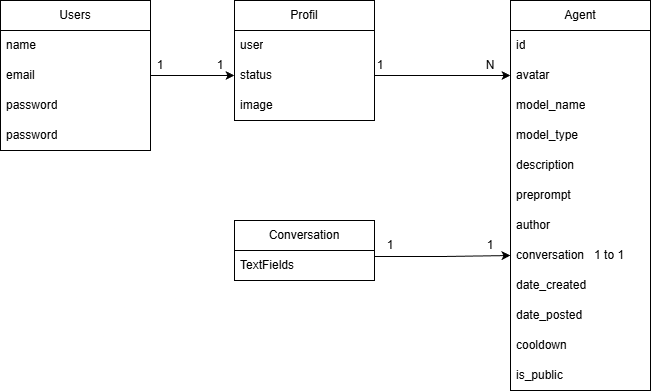

The diagram above was exported from draw.io. Its source (the exported page's mxGraphModel, read from the mxfile embedded in the PNG):
<mxGraphModel dx="1114" dy="504" grid="1" gridSize="10" guides="1" tooltips="1" connect="1" arrows="1" fold="1" page="1" pageScale="1" pageWidth="827" pageHeight="1169" math="0" shadow="0">
  <root>
    <mxCell id="0" />
    <mxCell id="1" parent="0" />
    <mxCell id="h69R05uTNl4cL0GzlEcB-2" value="Users" style="swimlane;fontStyle=0;childLayout=stackLayout;horizontal=1;startSize=30;horizontalStack=0;resizeParent=1;resizeParentMax=0;resizeLast=0;collapsible=1;marginBottom=0;whiteSpace=wrap;html=1;" vertex="1" parent="1">
      <mxGeometry x="40" y="40" width="150" height="150" as="geometry" />
    </mxCell>
    <mxCell id="h69R05uTNl4cL0GzlEcB-4" value="name" style="text;strokeColor=none;fillColor=none;align=left;verticalAlign=middle;spacingLeft=4;spacingRight=4;overflow=hidden;points=[[0,0.5],[1,0.5]];portConstraint=eastwest;rotatable=0;whiteSpace=wrap;html=1;" vertex="1" parent="h69R05uTNl4cL0GzlEcB-2">
      <mxGeometry y="30" width="150" height="30" as="geometry" />
    </mxCell>
    <mxCell id="h69R05uTNl4cL0GzlEcB-5" value="email" style="text;strokeColor=none;fillColor=none;align=left;verticalAlign=middle;spacingLeft=4;spacingRight=4;overflow=hidden;points=[[0,0.5],[1,0.5]];portConstraint=eastwest;rotatable=0;whiteSpace=wrap;html=1;" vertex="1" parent="h69R05uTNl4cL0GzlEcB-2">
      <mxGeometry y="60" width="150" height="30" as="geometry" />
    </mxCell>
    <mxCell id="h69R05uTNl4cL0GzlEcB-6" value="password" style="text;strokeColor=none;fillColor=none;align=left;verticalAlign=middle;spacingLeft=4;spacingRight=4;overflow=hidden;points=[[0,0.5],[1,0.5]];portConstraint=eastwest;rotatable=0;whiteSpace=wrap;html=1;" vertex="1" parent="h69R05uTNl4cL0GzlEcB-2">
      <mxGeometry y="90" width="150" height="30" as="geometry" />
    </mxCell>
    <mxCell id="h69R05uTNl4cL0GzlEcB-7" value="password" style="text;strokeColor=none;fillColor=none;align=left;verticalAlign=middle;spacingLeft=4;spacingRight=4;overflow=hidden;points=[[0,0.5],[1,0.5]];portConstraint=eastwest;rotatable=0;whiteSpace=wrap;html=1;" vertex="1" parent="h69R05uTNl4cL0GzlEcB-2">
      <mxGeometry y="120" width="150" height="30" as="geometry" />
    </mxCell>
    <mxCell id="h69R05uTNl4cL0GzlEcB-10" value="Profil" style="swimlane;fontStyle=0;childLayout=stackLayout;horizontal=1;startSize=30;horizontalStack=0;resizeParent=1;resizeParentMax=0;resizeLast=0;collapsible=1;marginBottom=0;whiteSpace=wrap;html=1;" vertex="1" parent="1">
      <mxGeometry x="274" y="40" width="140" height="120" as="geometry" />
    </mxCell>
    <mxCell id="h69R05uTNl4cL0GzlEcB-11" value="user" style="text;strokeColor=none;fillColor=none;align=left;verticalAlign=middle;spacingLeft=4;spacingRight=4;overflow=hidden;points=[[0,0.5],[1,0.5]];portConstraint=eastwest;rotatable=0;whiteSpace=wrap;html=1;" vertex="1" parent="h69R05uTNl4cL0GzlEcB-10">
      <mxGeometry y="30" width="140" height="30" as="geometry" />
    </mxCell>
    <mxCell id="h69R05uTNl4cL0GzlEcB-12" value="status" style="text;strokeColor=none;fillColor=none;align=left;verticalAlign=middle;spacingLeft=4;spacingRight=4;overflow=hidden;points=[[0,0.5],[1,0.5]];portConstraint=eastwest;rotatable=0;whiteSpace=wrap;html=1;" vertex="1" parent="h69R05uTNl4cL0GzlEcB-10">
      <mxGeometry y="60" width="140" height="30" as="geometry" />
    </mxCell>
    <mxCell id="h69R05uTNl4cL0GzlEcB-13" value="image" style="text;strokeColor=none;fillColor=none;align=left;verticalAlign=middle;spacingLeft=4;spacingRight=4;overflow=hidden;points=[[0,0.5],[1,0.5]];portConstraint=eastwest;rotatable=0;whiteSpace=wrap;html=1;" vertex="1" parent="h69R05uTNl4cL0GzlEcB-10">
      <mxGeometry y="90" width="140" height="30" as="geometry" />
    </mxCell>
    <mxCell id="h69R05uTNl4cL0GzlEcB-14" value="Agent" style="swimlane;fontStyle=0;childLayout=stackLayout;horizontal=1;startSize=30;horizontalStack=0;resizeParent=1;resizeParentMax=0;resizeLast=0;collapsible=1;marginBottom=0;whiteSpace=wrap;html=1;" vertex="1" parent="1">
      <mxGeometry x="550" y="40" width="140" height="390" as="geometry" />
    </mxCell>
    <mxCell id="h69R05uTNl4cL0GzlEcB-15" value="id" style="text;strokeColor=none;fillColor=none;align=left;verticalAlign=middle;spacingLeft=4;spacingRight=4;overflow=hidden;points=[[0,0.5],[1,0.5]];portConstraint=eastwest;rotatable=0;whiteSpace=wrap;html=1;" vertex="1" parent="h69R05uTNl4cL0GzlEcB-14">
      <mxGeometry y="30" width="140" height="30" as="geometry" />
    </mxCell>
    <mxCell id="h69R05uTNl4cL0GzlEcB-24" value="avatar&amp;nbsp; &amp;nbsp; &amp;nbsp;&amp;nbsp;" style="text;strokeColor=none;fillColor=none;align=left;verticalAlign=middle;spacingLeft=4;spacingRight=4;overflow=hidden;points=[[0,0.5],[1,0.5]];portConstraint=eastwest;rotatable=0;whiteSpace=wrap;html=1;" vertex="1" parent="h69R05uTNl4cL0GzlEcB-14">
      <mxGeometry y="60" width="140" height="30" as="geometry" />
    </mxCell>
    <mxCell id="h69R05uTNl4cL0GzlEcB-16" value="model_name" style="text;strokeColor=none;fillColor=none;align=left;verticalAlign=middle;spacingLeft=4;spacingRight=4;overflow=hidden;points=[[0,0.5],[1,0.5]];portConstraint=eastwest;rotatable=0;whiteSpace=wrap;html=1;" vertex="1" parent="h69R05uTNl4cL0GzlEcB-14">
      <mxGeometry y="90" width="140" height="30" as="geometry" />
    </mxCell>
    <mxCell id="h69R05uTNl4cL0GzlEcB-17" value="model_type" style="text;strokeColor=none;fillColor=none;align=left;verticalAlign=middle;spacingLeft=4;spacingRight=4;overflow=hidden;points=[[0,0.5],[1,0.5]];portConstraint=eastwest;rotatable=0;whiteSpace=wrap;html=1;" vertex="1" parent="h69R05uTNl4cL0GzlEcB-14">
      <mxGeometry y="120" width="140" height="30" as="geometry" />
    </mxCell>
    <mxCell id="h69R05uTNl4cL0GzlEcB-18" value="description" style="text;strokeColor=none;fillColor=none;align=left;verticalAlign=middle;spacingLeft=4;spacingRight=4;overflow=hidden;points=[[0,0.5],[1,0.5]];portConstraint=eastwest;rotatable=0;whiteSpace=wrap;html=1;" vertex="1" parent="h69R05uTNl4cL0GzlEcB-14">
      <mxGeometry y="150" width="140" height="30" as="geometry" />
    </mxCell>
    <mxCell id="h69R05uTNl4cL0GzlEcB-19" value="preprompt" style="text;strokeColor=none;fillColor=none;align=left;verticalAlign=middle;spacingLeft=4;spacingRight=4;overflow=hidden;points=[[0,0.5],[1,0.5]];portConstraint=eastwest;rotatable=0;whiteSpace=wrap;html=1;" vertex="1" parent="h69R05uTNl4cL0GzlEcB-14">
      <mxGeometry y="180" width="140" height="30" as="geometry" />
    </mxCell>
    <mxCell id="h69R05uTNl4cL0GzlEcB-20" value="author&amp;nbsp; &amp;nbsp; &amp;nbsp; &amp;nbsp; &amp;nbsp;" style="text;strokeColor=none;fillColor=none;align=left;verticalAlign=middle;spacingLeft=4;spacingRight=4;overflow=hidden;points=[[0,0.5],[1,0.5]];portConstraint=eastwest;rotatable=0;whiteSpace=wrap;html=1;" vertex="1" parent="h69R05uTNl4cL0GzlEcB-14">
      <mxGeometry y="210" width="140" height="30" as="geometry" />
    </mxCell>
    <mxCell id="h69R05uTNl4cL0GzlEcB-31" value="conversation&amp;nbsp; &amp;nbsp;1 to 1" style="text;strokeColor=none;fillColor=none;align=left;verticalAlign=middle;spacingLeft=4;spacingRight=4;overflow=hidden;points=[[0,0.5],[1,0.5]];portConstraint=eastwest;rotatable=0;whiteSpace=wrap;html=1;" vertex="1" parent="h69R05uTNl4cL0GzlEcB-14">
      <mxGeometry y="240" width="140" height="30" as="geometry" />
    </mxCell>
    <mxCell id="h69R05uTNl4cL0GzlEcB-21" value="date_created" style="text;strokeColor=none;fillColor=none;align=left;verticalAlign=middle;spacingLeft=4;spacingRight=4;overflow=hidden;points=[[0,0.5],[1,0.5]];portConstraint=eastwest;rotatable=0;whiteSpace=wrap;html=1;" vertex="1" parent="h69R05uTNl4cL0GzlEcB-14">
      <mxGeometry y="270" width="140" height="30" as="geometry" />
    </mxCell>
    <mxCell id="h69R05uTNl4cL0GzlEcB-22" value="date_posted" style="text;strokeColor=none;fillColor=none;align=left;verticalAlign=middle;spacingLeft=4;spacingRight=4;overflow=hidden;points=[[0,0.5],[1,0.5]];portConstraint=eastwest;rotatable=0;whiteSpace=wrap;html=1;" vertex="1" parent="h69R05uTNl4cL0GzlEcB-14">
      <mxGeometry y="300" width="140" height="30" as="geometry" />
    </mxCell>
    <mxCell id="h69R05uTNl4cL0GzlEcB-23" value="cooldown" style="text;strokeColor=none;fillColor=none;align=left;verticalAlign=middle;spacingLeft=4;spacingRight=4;overflow=hidden;points=[[0,0.5],[1,0.5]];portConstraint=eastwest;rotatable=0;whiteSpace=wrap;html=1;" vertex="1" parent="h69R05uTNl4cL0GzlEcB-14">
      <mxGeometry y="330" width="140" height="30" as="geometry" />
    </mxCell>
    <mxCell id="h69R05uTNl4cL0GzlEcB-25" value="is_public" style="text;strokeColor=none;fillColor=none;align=left;verticalAlign=middle;spacingLeft=4;spacingRight=4;overflow=hidden;points=[[0,0.5],[1,0.5]];portConstraint=eastwest;rotatable=0;whiteSpace=wrap;html=1;" vertex="1" parent="h69R05uTNl4cL0GzlEcB-14">
      <mxGeometry y="360" width="140" height="30" as="geometry" />
    </mxCell>
    <mxCell id="h69R05uTNl4cL0GzlEcB-27" style="edgeStyle=orthogonalEdgeStyle;rounded=0;orthogonalLoop=1;jettySize=auto;html=1;entryX=0;entryY=0.5;entryDx=0;entryDy=0;" edge="1" parent="1" source="h69R05uTNl4cL0GzlEcB-5" target="h69R05uTNl4cL0GzlEcB-12">
      <mxGeometry relative="1" as="geometry" />
    </mxCell>
    <mxCell id="h69R05uTNl4cL0GzlEcB-30" style="edgeStyle=orthogonalEdgeStyle;rounded=0;orthogonalLoop=1;jettySize=auto;html=1;entryX=0;entryY=0.5;entryDx=0;entryDy=0;" edge="1" parent="1" source="h69R05uTNl4cL0GzlEcB-12" target="h69R05uTNl4cL0GzlEcB-24">
      <mxGeometry relative="1" as="geometry" />
    </mxCell>
    <mxCell id="h69R05uTNl4cL0GzlEcB-32" value="1" style="text;html=1;whiteSpace=wrap;strokeColor=none;fillColor=none;align=center;verticalAlign=middle;rounded=0;" vertex="1" parent="1">
      <mxGeometry x="170" y="90" width="60" height="30" as="geometry" />
    </mxCell>
    <mxCell id="h69R05uTNl4cL0GzlEcB-34" value="1" style="text;html=1;whiteSpace=wrap;strokeColor=none;fillColor=none;align=center;verticalAlign=middle;rounded=0;" vertex="1" parent="1">
      <mxGeometry x="230" y="90" width="60" height="30" as="geometry" />
    </mxCell>
    <mxCell id="h69R05uTNl4cL0GzlEcB-35" value="1" style="text;html=1;whiteSpace=wrap;strokeColor=none;fillColor=none;align=center;verticalAlign=middle;rounded=0;" vertex="1" parent="1">
      <mxGeometry x="390" y="90" width="60" height="30" as="geometry" />
    </mxCell>
    <mxCell id="h69R05uTNl4cL0GzlEcB-36" value="N" style="text;html=1;whiteSpace=wrap;strokeColor=none;fillColor=none;align=center;verticalAlign=middle;rounded=0;" vertex="1" parent="1">
      <mxGeometry x="500" y="90" width="60" height="30" as="geometry" />
    </mxCell>
    <mxCell id="h69R05uTNl4cL0GzlEcB-38" value="Conversation" style="swimlane;fontStyle=0;childLayout=stackLayout;horizontal=1;startSize=30;horizontalStack=0;resizeParent=1;resizeParentMax=0;resizeLast=0;collapsible=1;marginBottom=0;whiteSpace=wrap;html=1;" vertex="1" parent="1">
      <mxGeometry x="274" y="260" width="140" height="60" as="geometry" />
    </mxCell>
    <mxCell id="h69R05uTNl4cL0GzlEcB-41" value="TextFields" style="text;strokeColor=none;fillColor=none;align=left;verticalAlign=middle;spacingLeft=4;spacingRight=4;overflow=hidden;points=[[0,0.5],[1,0.5]];portConstraint=eastwest;rotatable=0;whiteSpace=wrap;html=1;" vertex="1" parent="h69R05uTNl4cL0GzlEcB-38">
      <mxGeometry y="30" width="140" height="30" as="geometry" />
    </mxCell>
    <mxCell id="h69R05uTNl4cL0GzlEcB-49" style="edgeStyle=orthogonalEdgeStyle;rounded=0;orthogonalLoop=1;jettySize=auto;html=1;" edge="1" parent="1" target="h69R05uTNl4cL0GzlEcB-31">
      <mxGeometry relative="1" as="geometry">
        <mxPoint x="414" y="275.0434782608696" as="sourcePoint" />
      </mxGeometry>
    </mxCell>
    <mxCell id="h69R05uTNl4cL0GzlEcB-50" value="1" style="text;html=1;whiteSpace=wrap;strokeColor=none;fillColor=none;align=center;verticalAlign=middle;rounded=0;" vertex="1" parent="1">
      <mxGeometry x="400" y="270" width="60" height="30" as="geometry" />
    </mxCell>
    <mxCell id="h69R05uTNl4cL0GzlEcB-51" value="1" style="text;html=1;whiteSpace=wrap;strokeColor=none;fillColor=none;align=center;verticalAlign=middle;rounded=0;" vertex="1" parent="1">
      <mxGeometry x="500" y="270" width="60" height="30" as="geometry" />
    </mxCell>
  </root>
</mxGraphModel>